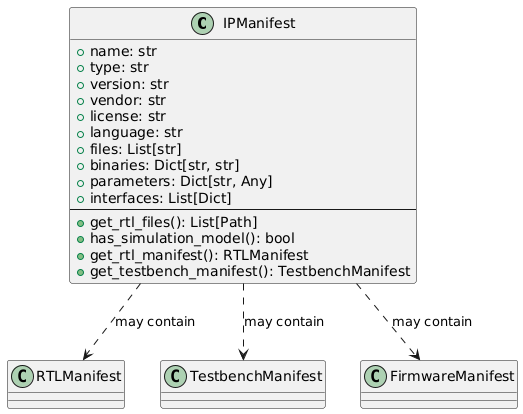

The diagram above was rendered by PlantUML. Its source (embedded in the PNG):
@startuml
skinparam backgroundColor transparent
skinparam defaultFontName sans-serif

class IPManifest {
   +name: str
   +type: str
   +version: str
   +vendor: str
   +license: str
   +language: str
   +files: List[str]
   +binaries: Dict[str, str]
   +parameters: Dict[str, Any]
   +interfaces: List[Dict]
   --
   +get_rtl_files(): List[Path]
   +has_simulation_model(): bool
   +get_rtl_manifest(): RTLManifest
   +get_testbench_manifest(): TestbenchManifest
}

IPManifest ..> RTLManifest : may contain
IPManifest ..> TestbenchManifest : may contain
IPManifest ..> FirmwareManifest : may contain
@enduml